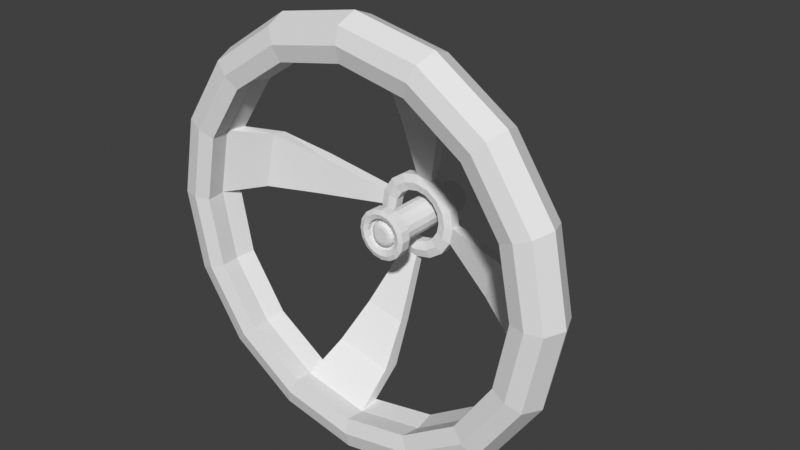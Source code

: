 # Source: Valve.blend  (saved by Blender 5.0.118; exported with 4.5.12 LTS)
import bpy
from mathutils import Matrix  # noqa: F401  (used for matrix-valued properties, if any)

bpy.ops.wm.read_factory_settings(use_empty=True)
scene = bpy.context.scene
scene.name = 'Scene'

# ---- collections
col_collection = bpy.data.collections.new('Collection'); scene.collection.children.link(col_collection)

# ---- world
world_world = bpy.data.worlds.new('World'); scene.world = world_world
world_world.use_nodes = True; world_world.node_tree.nodes.clear()
_N = world_world.node_tree.nodes; _L = world_world.node_tree.links
n0 = _N.new('ShaderNodeOutputWorld'); n0.name = 'World Output'; n0.location = (300, 300)
n1 = _N.new('ShaderNodeBackground'); n1.name = 'Background'; n1.location = (10, 300)
n1.inputs[0].default_value = (0.05088, 0.05088, 0.05088, 1.0)
_L.new(n1.outputs[0], n0.inputs[0])
n0.is_active_output = True
world_world.color = (0.05088, 0.05088, 0.05088)
world_world.sun_shadow_jitter_overblur = 0.0

# ---- meshes
me_circle = bpy.data.meshes.new('Circle')
me_circle.from_pydata([(2.384e-06, 1.0, 0.09255), (-0.3827, 0.9239, 0.09255), (-0.7071, 0.7071, 0.09255), (-0.9239, 0.3827, 0.09255), (-1.0, 0.0, 0.09255), (-0.9239, -0.3827, 0.09255), (-0.7071, -0.7071, 0.09255), (-0.3827, -0.9239, 0.09255), (2.384e-06, -1.0, 0.09255), (0.3827, -0.9239, 0.09255), (0.7071, -0.7071, 0.09255), (0.9239, -0.3827, 0.09255), (1.0, 0.0, 0.09255), (0.9239, 0.3827, 0.09255), (0.7071, 0.7071, 0.09255), (0.3827, 0.9239, 0.09255), (-0.3237, 0.7815, 0.09255), (2.384e-06, 0.8459, 0.09255), (-0.5981, 0.5981, 0.09255), (-0.7815, 0.3237, 0.09255), (-0.8459, 0.0, 0.09255), (-0.7815, -0.3237, 0.09255), (-0.5981, -0.5981, 0.09255), (-0.3237, -0.7815, 0.09255), (2.384e-06, -0.8459, 0.09255), (0.3237, -0.7815, 0.09255), (0.5981, -0.5981, 0.09255), (0.7815, -0.3237, 0.09255), (0.8459, 0.0, 0.09255), (0.7815, 0.3237, 0.09255), (0.5981, 0.5981, 0.09255), (0.3237, 0.7815, 0.09255), (-0.3237, 0.7815, 0.2873), (2.384e-06, 0.8459, 0.2873), (-0.5981, 0.5981, 0.2873), (-0.7815, 0.3237, 0.2873), (-0.8459, 0.0, 0.2873), (-0.7815, -0.3237, 0.2873), (-0.5981, -0.5981, 0.2873), (-0.3237, -0.7815, 0.2873), (2.384e-06, -0.8459, 0.2873), (0.3237, -0.7815, 0.2873), (0.5981, -0.5981, 0.2873), (0.7815, -0.3237, 0.2873), (0.8459, 0.0, 0.2873), (0.7815, 0.3237, 0.2873), (0.5981, 0.5981, 0.2873), (0.3237, 0.7815, 0.2873), (-0.3827, 0.9239, 0.2873), (2.384e-06, 1.0, 0.2873), (-0.7071, 0.7071, 0.2873), (-0.9239, 0.3827, 0.2873), (-1.0, 0.0, 0.2873), (-0.9239, -0.3827, 0.2873), (-0.7071, -0.7071, 0.2873), (-0.3827, -0.9239, 0.2873), (2.384e-06, -1.0, 0.2873), (0.3827, -0.9239, 0.2873), (0.7071, -0.7071, 0.2873), (0.9239, -0.3827, 0.2873), (1.0, 0.0, 0.2873), (0.9239, 0.3827, 0.2873), (0.7071, 0.7071, 0.2873), (0.3827, 0.9239, 0.2873), (0.3976, 0.9599, 0.1899), (0.7347, 0.7347, 0.1899), (-0.7347, 0.7347, 0.1899), (-0.3976, 0.9599, 0.1899), (2.384e-06, 1.039, 0.1899), (-0.9599, 0.3976, 0.1899), (-1.039, 0.0, 0.1899), (-0.9599, -0.3976, 0.1899), (-0.7347, -0.7347, 0.1899), (-0.3976, -0.9599, 0.1899), (2.384e-06, -1.039, 0.1899), (0.3976, -0.9599, 0.1899), (0.7347, -0.7347, 0.1899), (0.9599, -0.3976, 0.1899), (1.039, 0.0, 0.1899), (0.9599, 0.3976, 0.1899), (-0.3532, 0.8527, 0.3055), (2.384e-06, 0.9229, 0.3055), (-0.6526, 0.6526, 0.3055), (-0.8527, 0.3532, 0.3055), (-0.9229, 0.0, 0.3055), (-0.8527, -0.3532, 0.3055), (-0.6526, -0.6526, 0.3055), (-0.3532, -0.8527, 0.3055), (2.384e-06, -0.9229, 0.3055), (0.3532, -0.8527, 0.3055), (0.6526, -0.6526, 0.3055), (0.8527, -0.3532, 0.3055), (0.9229, 0.0, 0.3055), (0.8527, 0.3532, 0.3055), (0.6526, 0.6526, 0.3055), (0.3532, 0.8527, 0.3055), (-0.3532, 0.8527, 0.07433), (2.384e-06, 0.9229, 0.07433), (-0.6526, 0.6526, 0.07433), (-0.8527, 0.3532, 0.07433), (-0.9229, 0.0, 0.07433), (-0.8527, -0.3532, 0.07433), (-0.6526, -0.6526, 0.07433), (-0.3532, -0.8527, 0.07433), (2.384e-06, -0.9229, 0.07433), (0.3532, -0.8527, 0.07433), (0.6526, -0.6526, 0.07433), (0.8527, -0.3532, 0.07433), (0.9229, 0.0, 0.07433), (0.8527, 0.3532, 0.07433), (0.6526, 0.6526, 0.07433), (0.3532, 0.8527, 0.07433), (-0.07842, 0.1893, -0.2478), (1.907e-06, 0.2049, -0.2478), (-0.1449, 0.1449, -0.2478), (-0.1893, 0.07842, -0.2478), (-0.2049, 0.0, -0.2478), (-0.1893, -0.07842, -0.2478), (-0.1449, -0.1449, -0.2478), (-0.07842, -0.1893, -0.2478), (1.907e-06, -0.2049, -0.2478), (0.07843, -0.1893, -0.2478), (0.1449, -0.1449, -0.2478), (0.1893, -0.07842, -0.2478), (0.2049, 0.0, -0.2478), (0.1893, 0.07842, -0.2478), (0.1449, 0.1449, -0.2478), (0.07843, 0.1893, -0.2478), (-0.07842, 0.1893, -0.2006), (1.907e-06, 0.2049, -0.2006), (-0.1449, 0.1449, -0.2006), (-0.1893, 0.07842, -0.2006), (-0.2049, 0.0, -0.2006), (-0.1893, -0.07842, -0.2006), (-0.1449, -0.1449, -0.2006), (-0.07842, -0.1893, -0.2006), (1.907e-06, -0.2049, -0.2006), (0.07843, -0.1893, -0.2006), (0.1449, -0.1449, -0.2006), (0.1893, -0.07842, -0.2006), (0.2049, 0.0, -0.2006), (0.1893, 0.07842, -0.2006), (0.1449, 0.1449, -0.2006), (0.07843, 0.1893, -0.2006), (-0.04782, 0.1155, -0.2478), (1.907e-06, 0.125, -0.2478), (-0.08837, 0.08837, -0.2478), (-0.1155, 0.04783, -0.2478), (-0.125, 0.0, -0.2478), (-0.1155, -0.04783, -0.2478), (-0.08837, -0.08837, -0.2478), (-0.04782, -0.1155, -0.2478), (1.907e-06, -0.125, -0.2478), (0.04783, -0.1155, -0.2478), (0.08837, -0.08837, -0.2478), (0.1155, -0.04783, -0.2478), (0.125, 0.0, -0.2478), (0.1155, 0.04783, -0.2478), (0.08837, 0.08837, -0.2478), (0.04783, 0.1155, -0.2478), (-0.04782, 0.1155, -0.2006), (1.907e-06, 0.125, -0.2006), (-0.08837, 0.08837, -0.2006), (-0.1155, 0.04783, -0.2006), (-0.125, 0.0, -0.2006), (-0.1155, -0.04783, -0.2006), (-0.08837, -0.08837, -0.2006), (-0.04782, -0.1155, -0.2006), (1.907e-06, -0.125, -0.2006), (0.04783, -0.1155, -0.2006), (0.08837, -0.08837, -0.2006), (0.1155, -0.04783, -0.2006), (0.125, 0.0, -0.2006), (0.1155, 0.04783, -0.2006), (0.08837, 0.08837, -0.2006), (0.04783, 0.1155, -0.2006), (0.1524, 0.06312, -0.189), (0.165, 0.0, -0.189), (0.1166, 0.1166, -0.189), (-0.06312, 0.1524, -0.189), (1.907e-06, 0.165, -0.189), (0.06313, 0.1524, -0.189), (-0.1166, 0.1166, -0.189), (-0.1524, 0.06312, -0.189), (-0.1649, 0.0, -0.189), (-0.1524, -0.06312, -0.189), (-0.1166, -0.1166, -0.189), (-0.06312, -0.1524, -0.189), (1.907e-06, -0.165, -0.189), (0.06313, -0.1524, -0.189), (0.1166, -0.1166, -0.189), (0.1524, -0.06312, -0.189), (-0.06312, 0.1524, -0.2594), (-0.1166, 0.1166, -0.2594), (0.06313, 0.1524, -0.2594), (1.907e-06, 0.165, -0.2594), (-0.1524, 0.06312, -0.2594), (-0.1649, 0.0, -0.2594), (-0.1524, -0.06312, -0.2594), (-0.1166, -0.1166, -0.2594), (-0.06312, -0.1524, -0.2594), (1.907e-06, -0.165, -0.2594), (0.06313, -0.1524, -0.2594), (0.1166, -0.1166, -0.2594), (0.1524, -0.06312, -0.2594), (0.165, 0.0, -0.2594), (0.1524, 0.06312, -0.2594), (0.1166, 0.1166, -0.2594), (-0.7959, 0.3297, 0.1899), (-0.8615, 0.0, 0.1899), (-0.7959, -0.3297, 0.1899), (-0.6091, -0.6091, 0.1899), (-0.3297, -0.7959, 0.1899), (2.384e-06, -0.8615, 0.1899), (0.3297, -0.7959, 0.1899), (0.6092, -0.6091, 0.1899), (0.7959, -0.3297, 0.1899), (0.8615, 0.0, 0.1899), (0.7959, 0.3297, 0.1899), (0.6092, 0.6091, 0.1899), (2.384e-06, 0.8615, 0.1899), (-0.3297, 0.7959, 0.1899), (0.3297, 0.7959, 0.1899), (-0.6091, 0.6091, 0.1899), (0.7284, 1.591e-09, -0.05517), (0.673, -0.2787, -0.05517), (0.7284, 0.0101, 0.0208), (0.673, -0.2686, 0.0208), (2.146e-06, -0.7284, -0.05517), (-0.2787, -0.673, -0.05517), (2.146e-06, -0.7183, 0.0208), (-0.2787, -0.6629, 0.0208), (-0.7284, 1.591e-09, -0.05517), (-0.673, 0.2787, -0.05517), (-0.7284, 0.0101, 0.0208), (-0.673, 0.2889, 0.0208), (2.146e-06, 0.7284, -0.05517), (0.2788, 0.673, -0.05517), (2.146e-06, 0.7385, 0.0208), (0.2788, 0.6831, 0.0208), (2.148e-06, -0.5085, -0.1459), (-0.1946, -0.4698, -0.1459), (2.148e-06, -0.5085, -0.08928), (-0.1946, -0.4698, -0.08928), (0.5085, 7.295e-10, -0.1459), (0.4698, -0.1946, -0.1459), (0.5085, -3.038e-10, -0.08928), (0.4698, -0.1946, -0.08928), (2.148e-06, 0.5085, -0.1459), (0.1946, 0.4698, -0.1459), (2.148e-06, 0.5085, -0.08928), (0.1946, 0.4698, -0.08928), (-0.5085, 7.295e-10, -0.1459), (-0.4698, 0.1946, -0.1459), (-0.5085, -3.038e-10, -0.08928), (-0.4698, 0.1946, -0.08928)], [], [(96, 1, 0, 97), (98, 2, 1, 96), (99, 3, 2, 98), (100, 4, 3, 99), (101, 5, 4, 100), (102, 6, 5, 101), (103, 7, 6, 102), (104, 8, 7, 103), (105, 9, 8, 104), (106, 10, 9, 105), (107, 11, 10, 106), (108, 12, 11, 107), (109, 13, 12, 108), (110, 14, 13, 109), (111, 15, 14, 110), (97, 0, 15, 111), (80, 81, 49, 48), (82, 80, 48, 50), (83, 82, 50, 51), (84, 83, 51, 52), (85, 84, 52, 53), (86, 85, 53, 54), (87, 86, 54, 55), (88, 87, 55, 56), (89, 88, 56, 57), (90, 89, 57, 58), (91, 90, 58, 59), (92, 91, 59, 60), (93, 92, 60, 61), (94, 93, 61, 62), (95, 94, 62, 63), (81, 95, 63, 49), (209, 208, 35, 36), (65, 64, 63, 62), (67, 66, 50, 48), (210, 209, 36, 37), (64, 68, 49, 63), (66, 69, 51, 50), (211, 210, 37, 38), (69, 70, 52, 51), (212, 211, 38, 39), (70, 71, 53, 52), (213, 212, 39, 40), (71, 72, 54, 53), (214, 213, 40, 41), (72, 73, 55, 54), (215, 214, 41, 42), (73, 74, 56, 55), (216, 215, 42, 43), (74, 75, 57, 56), (217, 216, 43, 44), (75, 76, 58, 57), (218, 217, 44, 45), (76, 77, 59, 58), (219, 218, 45, 46), (221, 220, 33, 32), (77, 78, 60, 59), (222, 219, 46, 47), (223, 221, 32, 34), (78, 79, 61, 60), (220, 222, 47, 33), (208, 223, 34, 35), (79, 65, 62, 61), (68, 67, 48, 49), (0, 1, 67, 68), (13, 14, 65, 79), (12, 13, 79, 78), (11, 12, 78, 77), (10, 11, 77, 76), (9, 10, 76, 75), (8, 9, 75, 74), (7, 8, 74, 73), (6, 7, 73, 72), (5, 6, 72, 71), (4, 5, 71, 70), (3, 4, 70, 69), (2, 3, 69, 66), (15, 0, 68, 64), (1, 2, 66, 67), (14, 15, 64, 65), (33, 47, 95, 81), (47, 46, 94, 95), (46, 45, 93, 94), (45, 44, 92, 93), (44, 43, 91, 92), (43, 42, 90, 91), (42, 41, 89, 90), (41, 40, 88, 89), (40, 39, 87, 88), (39, 38, 86, 87), (38, 37, 85, 86), (37, 36, 84, 85), (36, 35, 83, 84), (35, 34, 82, 83), (34, 32, 80, 82), (32, 33, 81, 80), (17, 97, 111, 31), (31, 111, 110, 30), (30, 110, 109, 29), (29, 109, 108, 28), (28, 108, 107, 27), (27, 107, 106, 26), (26, 106, 105, 25), (25, 105, 104, 24), (24, 104, 103, 23), (23, 103, 102, 22), (22, 102, 101, 21), (21, 101, 100, 20), (20, 100, 99, 19), (19, 99, 98, 18), (18, 98, 96, 16), (16, 96, 97, 17), (116, 132, 131, 115), (117, 133, 132, 116), (118, 134, 133, 117), (119, 135, 134, 118), (120, 136, 135, 119), (121, 137, 136, 120), (122, 138, 137, 121), (123, 139, 138, 122), (124, 140, 139, 123), (125, 141, 140, 124), (126, 142, 141, 125), (112, 128, 129, 113), (127, 143, 142, 126), (114, 130, 128, 112), (113, 129, 143, 127), (115, 131, 130, 114), (148, 147, 163, 164), (149, 148, 164, 165), (150, 149, 165, 166), (151, 150, 166, 167), (152, 151, 167, 168), (153, 152, 168, 169), (154, 153, 169, 170), (155, 154, 170, 171), (156, 155, 171, 172), (157, 156, 172, 173), (158, 157, 173, 174), (144, 145, 161, 160), (159, 158, 174, 175), (146, 144, 160, 162), (145, 159, 175, 161), (147, 146, 162, 163), (193, 192, 144, 146), (177, 176, 173, 172), (195, 194, 159, 145), (196, 193, 146, 147), (176, 178, 174, 173), (180, 179, 160, 161), (197, 196, 147, 148), (178, 181, 175, 174), (179, 182, 162, 160), (198, 197, 148, 149), (181, 180, 161, 175), (182, 183, 163, 162), (199, 198, 149, 150), (183, 184, 164, 163), (200, 199, 150, 151), (184, 185, 165, 164), (201, 200, 151, 152), (185, 186, 166, 165), (202, 201, 152, 153), (186, 187, 167, 166), (203, 202, 153, 154), (187, 188, 168, 167), (204, 203, 154, 155), (188, 189, 169, 168), (205, 204, 155, 156), (189, 190, 170, 169), (206, 205, 156, 157), (190, 191, 171, 170), (207, 206, 157, 158), (192, 195, 145, 144), (191, 177, 172, 171), (194, 207, 158, 159), (139, 140, 177, 191), (138, 139, 191, 190), (137, 138, 190, 189), (136, 137, 189, 188), (135, 136, 188, 187), (134, 135, 187, 186), (133, 134, 186, 185), (132, 133, 185, 184), (131, 132, 184, 183), (130, 131, 183, 182), (143, 129, 180, 181), (128, 130, 182, 179), (142, 143, 181, 178), (129, 128, 179, 180), (141, 142, 178, 176), (140, 141, 176, 177), (127, 126, 207, 194), (112, 113, 195, 192), (126, 125, 206, 207), (125, 124, 205, 206), (124, 123, 204, 205), (123, 122, 203, 204), (122, 121, 202, 203), (121, 120, 201, 202), (120, 119, 200, 201), (119, 118, 199, 200), (118, 117, 198, 199), (117, 116, 197, 198), (116, 115, 196, 197), (115, 114, 193, 196), (113, 127, 194, 195), (114, 112, 192, 193), (248, 249, 127, 113), (19, 18, 223, 208), (17, 31, 222, 220), (18, 16, 221, 223), (31, 30, 219, 222), (16, 17, 220, 221), (30, 29, 218, 219), (29, 28, 217, 218), (28, 27, 216, 217), (27, 26, 215, 216), (26, 25, 214, 215), (25, 24, 213, 214), (24, 23, 212, 213), (23, 22, 211, 212), (22, 21, 210, 211), (21, 20, 209, 210), (20, 19, 208, 209), (250, 129, 143, 251), (248, 113, 129, 250), (239, 237, 31, 222), (241, 119, 120, 240), (243, 242, 136, 135), (230, 213, 24, 228), (231, 229, 23, 212), (245, 123, 124, 244), (247, 246, 140, 139), (253, 115, 116, 252), (255, 254, 132, 131), (253, 255, 131, 115), (234, 209, 20, 232), (226, 217, 28, 224), (227, 225, 27, 216), (247, 245, 225, 227), (246, 226, 224, 244), (216, 217, 226, 227), (27, 225, 224, 28), (243, 241, 229, 231), (242, 230, 228, 240), (212, 213, 230, 231), (23, 229, 228, 24), (254, 234, 232, 252), (19, 208, 235, 233), (208, 209, 234, 235), (19, 233, 232, 20), (251, 249, 237, 239), (17, 236, 238, 220), (220, 238, 239, 222), (17, 31, 237, 236), (136, 242, 240, 120), (135, 119, 241, 243), (231, 230, 242, 243), (229, 241, 240, 228), (140, 246, 244, 124), (139, 123, 245, 247), (227, 226, 246, 247), (225, 245, 244, 224), (143, 127, 249, 251), (236, 248, 250, 238), (238, 250, 251, 239), (236, 237, 249, 248), (132, 254, 252, 116), (233, 235, 255, 253), (235, 234, 254, 255), (233, 253, 252, 232)])
_uv = me_circle.uv_layers.new(name='UVMap')
_uv.uv.foreach_set('vector', [0.0, 0.0, 0.0, 0.0, 0.0, 0.0, 0.0, 0.0, 0.0, 0.0, 0.0, 0.0, 0.0, 0.0, 0.0, 0.0, 0.0, 0.0, 0.0, 0.0, 0.0, 0.0, 0.0, 0.0, 0.0, 0.0, 0.0, 0.0, 0.0, 0.0, 0.0, 0.0, 0.0, 0.0, 0.0, 0.0, 0.0, 0.0, 0.0, 0.0, 0.0, 0.0, 0.0, 0.0, 0.0, 0.0, 0.0, 0.0, 0.0, 0.0, 0.0, 0.0, 0.0, 0.0, 0.0, 0.0, 0.0, 0.0, 0.0, 0.0, 0.0, 0.0, 0.0, 0.0, 0.0, 0.0, 0.0, 0.0, 0.0, 0.0, 0.0, 0.0, 0.0, 0.0, 0.0, 0.0, 0.0, 0.0, 0.0, 0.0, 0.0, 0.0, 0.0, 0.0, 0.0, 0.0, 0.0, 0.0, 0.0, 0.0, 0.0, 0.0, 0.0, 0.0, 0.0, 0.0, 0.0, 0.0, 0.0, 0.0, 0.0, 0.0, 0.0, 0.0, 0.0, 0.0, 0.0, 0.0, 0.0, 0.0, 0.0, 0.0, 0.0, 0.0, 0.0, 0.0, 0.0, 0.0, 0.0, 0.0, 0.0, 0.0, 0.0, 0.0, 0.0, 0.0, 0.0, 0.0, 0.0, 0.0, 0.0, 0.0, 0.0, 0.0, 0.0, 0.0, 0.0, 0.0, 0.0, 0.0, 0.0, 0.0, 0.0, 0.0, 0.0, 0.0, 0.0, 0.0, 0.0, 0.0, 0.0, 0.0, 0.0, 0.0, 0.0, 0.0, 0.0, 0.0, 0.0, 0.0, 0.0, 0.0, 0.0, 0.0, 0.0, 0.0, 0.0, 0.0, 0.0, 0.0, 0.0, 0.0, 0.0, 0.0, 0.0, 0.0, 0.0, 0.0, 0.0, 0.0, 0.0, 0.0, 0.0, 0.0, 0.0, 0.0, 0.0, 0.0, 0.0, 0.0, 0.0, 0.0, 0.0, 0.0, 0.0, 0.0, 0.0, 0.0, 0.0, 0.0, 0.0, 0.0, 0.0, 0.0, 0.0, 0.0, 0.0, 0.0, 0.0, 0.0, 0.0, 0.0, 0.0, 0.0, 0.0, 0.0, 0.0, 0.0, 0.0, 0.0, 0.0, 0.0, 0.0, 0.0, 0.0, 0.0, 0.0, 0.0, 0.0, 0.0, 0.0, 0.0, 0.0, 0.0, 0.0, 0.0, 0.0, 0.0, 0.0, 0.0, 0.0, 0.0, 0.0, 0.0, 0.0, 0.0, 0.0, 0.0, 0.0, 0.0, 0.0, 0.0, 0.0, 0.0, 0.0, 0.0, 0.0, 0.0, 0.0, 0.0, 0.0, 0.0, 0.0, 0.0, 0.0, 0.0, 0.0, 0.0, 0.0, 0.0, 0.0, 0.0, 0.0, 0.0, 0.0, 0.0, 0.0, 0.0, 0.0, 0.0, 0.0, 0.0, 0.0, 0.0, 0.0, 0.0, 0.0, 0.0, 0.0, 0.0, 0.0, 0.0, 0.0, 0.0, 0.0, 0.0, 0.0, 0.0, 0.0, 0.0, 0.0, 0.0, 0.0, 0.0, 0.0, 0.0, 0.0, 0.0, 0.0, 0.0, 0.0, 0.0, 0.0, 0.0, 0.0, 0.0, 0.0, 0.0, 0.0, 0.0, 0.0, 0.0, 0.0, 0.0, 0.0, 0.0, 0.0, 0.0, 0.0, 0.0, 0.0, 0.0, 0.0, 0.0, 0.0, 0.0, 0.0, 0.0, 0.0, 0.0, 0.0, 0.0, 0.0, 0.0, 0.0, 0.0, 0.0, 0.0, 0.0, 0.0, 0.0, 0.0, 0.0, 0.0, 0.0, 0.0, 0.0, 0.0, 0.0, 0.0, 0.0, 0.0, 0.0, 0.0, 0.0, 0.0, 0.0, 0.0, 0.0, 0.0, 0.0, 0.0, 0.0, 0.0, 0.0, 0.0, 0.0, 0.0, 0.0, 0.0, 0.0, 0.0, 0.0, 0.0, 0.0, 0.0, 0.0, 0.0, 0.0, 0.0, 0.0, 0.0, 0.0, 0.0, 0.0, 0.0, 0.0, 0.0, 0.0, 0.0, 0.0, 0.0, 0.0, 0.0, 0.0, 0.0, 0.0, 0.0, 0.0, 0.0, 0.0, 0.0, 0.0, 0.0, 0.0, 0.0, 0.0, 0.0, 0.0, 0.0, 0.0, 0.0, 0.0, 0.0, 0.0, 0.0, 0.0, 0.0, 0.0, 0.0, 0.0, 0.0, 0.0, 0.0, 0.0, 0.0, 0.0, 0.0, 0.0, 0.0, 0.0, 0.0, 0.0, 0.0, 0.0, 0.0, 0.0, 0.0, 0.0, 0.0, 0.0, 0.0, 0.0, 0.0, 0.0, 0.0, 0.0, 0.0, 0.0, 0.0, 0.0, 0.0, 0.0, 0.0, 0.0, 0.0, 0.0, 0.0, 0.0, 0.0, 0.0, 0.0, 0.0, 0.0, 0.0, 0.0, 0.0, 0.0, 0.0, 0.0, 0.0, 0.0, 0.0, 0.0, 0.0, 0.0, 0.0, 0.0, 0.0, 0.0, 0.0, 0.0, 0.0, 0.0, 0.0, 0.0, 0.0, 0.0, 0.0, 0.0, 0.0, 0.0, 0.0, 0.0, 0.0, 0.0, 0.0, 0.0, 0.0, 0.0, 0.0, 0.0, 0.0, 0.0, 0.0, 0.0, 0.0, 0.0, 0.0, 0.0, 0.0, 0.0, 0.0, 0.0, 0.0, 0.0, 0.0, 0.0, 0.0, 0.0, 0.0, 0.0, 0.0, 0.0, 0.0, 0.0, 0.0, 0.0, 0.0, 0.0, 0.0, 0.0, 0.0, 0.0, 0.0, 0.0, 0.0, 0.0, 0.0, 0.0, 0.0, 0.0, 0.0, 0.0, 0.0, 0.0, 0.0, 0.0, 0.0, 0.0, 0.0, 0.0, 0.0, 0.0, 0.0, 0.0, 0.0, 0.0, 0.0, 0.0, 0.0, 0.0, 0.0, 0.0, 0.0, 0.0, 0.0, 0.0, 0.0, 0.0, 0.0, 0.0, 0.0, 0.0, 0.0, 0.0, 0.0, 0.0, 0.0, 0.0, 0.0, 0.0, 0.0, 0.0, 0.0, 0.0, 0.0, 0.0, 0.0, 0.0, 0.0, 0.0, 0.0, 0.0, 0.0, 0.0, 0.0, 0.0, 0.0, 0.0, 0.0, 0.0, 0.0, 0.0, 0.0, 0.0, 0.0, 0.0, 0.0, 0.0, 0.0, 0.0, 0.0, 0.0, 0.0, 0.0, 0.0, 0.0, 0.0, 0.0, 0.0, 0.0, 0.0, 0.0, 0.0, 0.0, 0.0, 0.0, 0.0, 0.0, 0.0, 0.0, 0.0, 0.0, 0.0, 0.0, 0.0, 0.0, 0.0, 0.0, 0.0, 0.0, 0.0, 0.0, 0.0, 0.0, 0.0, 0.0, 0.0, 0.0, 0.0, 0.0, 0.0, 0.0, 0.0, 0.0, 0.0, 0.0, 0.0, 0.0, 0.0, 0.0, 0.0, 0.0, 0.0, 0.0, 0.0, 0.0, 0.0, 0.0, 0.0, 0.0, 0.0, 0.0, 0.0, 0.0, 0.0, 0.0, 0.0, 0.0, 0.0, 0.0, 0.0, 0.0, 0.0, 0.0, 0.0, 0.0, 0.0, 0.0, 0.0, 0.0, 0.0, 0.0, 0.0, 0.0, 0.0, 0.0, 0.0, 0.0, 0.0, 0.0, 0.0, 0.0, 0.0, 0.0, 0.0, 0.0, 0.0, 0.0, 0.0, 0.0, 0.0, 0.0, 0.0, 0.0, 0.0, 0.0, 0.0, 0.0, 0.0, 0.0, 0.0, 0.0, 0.0, 0.0, 0.0, 0.0, 0.0, 0.0, 0.0, 0.0, 0.0, 0.0, 0.0, 0.0, 0.0, 0.0, 0.0, 0.0, 0.0, 0.0, 0.0, 0.0, 0.0, 0.0, 0.0, 0.0, 0.0, 0.0, 0.0, 0.0, 0.0, 0.0, 0.0, 0.0, 0.0, 0.0, 0.0, 0.0, 0.0, 0.0, 0.0, 0.0, 0.0, 0.0, 0.0, 0.0, 0.0, 0.0, 0.0, 0.0, 0.0, 0.0, 0.0, 0.0, 0.0, 0.0, 0.0, 0.0, 0.0, 0.0, 0.0, 0.0, 0.0, 0.0, 0.0, 0.0, 0.0, 0.0, 0.0, 0.0, 0.0, 0.0, 0.0, 0.0, 0.0, 0.0, 0.0, 0.0, 0.0, 0.0, 0.0, 0.0, 0.0, 0.0, 0.0, 0.0, 0.0, 0.0, 0.0, 0.0, 0.0, 0.0, 0.0, 0.0, 0.0, 0.0, 0.0, 0.0, 0.0, 0.0, 0.0, 0.0, 0.0, 0.0, 0.0, 0.0, 0.0, 0.0, 0.0, 0.0, 0.0, 0.0, 0.0, 0.0, 0.0, 0.0, 0.0, 0.0, 0.0, 0.0, 0.0, 0.0, 0.0, 0.0, 0.0, 0.0, 0.0, 0.0, 0.0, 0.0, 0.0, 0.0, 0.0, 0.0, 0.0, 0.0, 0.0, 0.0, 0.0, 0.0, 0.0, 0.0, 0.0, 0.0, 0.0, 0.0, 0.0, 0.0, 0.0, 0.0, 0.0, 0.0, 0.0, 0.0, 0.0, 0.0, 0.0, 0.0, 0.0, 0.0, 0.0, 0.0, 0.0, 0.0, 0.0, 0.0, 0.0, 0.0, 0.0, 0.0, 0.0, 0.0, 0.0, 0.0, 0.0, 0.0, 0.0, 0.0, 0.0, 0.0, 0.0, 0.0, 0.0, 0.0, 0.0, 0.0, 0.0, 0.0, 0.0, 0.0, 0.0, 0.0, 0.0, 0.0, 0.0, 0.0, 0.0, 0.0, 0.0, 0.0, 0.0, 0.0, 0.0, 0.0, 0.0, 0.0, 0.0, 0.0, 0.0, 0.0, 0.0, 0.0, 0.0, 0.0, 0.0, 0.0, 0.0, 0.0, 0.0, 0.0, 0.0, 0.0, 0.0, 0.0, 0.0, 0.0, 0.0, 0.0, 0.0, 0.0, 0.0, 0.0, 0.0, 0.0, 0.0, 0.0, 0.0, 0.0, 0.0, 0.0, 0.0, 0.0, 0.0, 0.0, 0.0, 0.0, 0.0, 0.0, 0.0, 0.0, 0.0, 0.0, 0.0, 0.0, 0.0, 0.0, 0.0, 0.0, 0.0, 0.0, 0.0, 0.0, 0.0, 0.0, 0.0, 0.0, 0.0, 0.0, 0.0, 0.0, 0.0, 0.0, 0.0, 0.0, 0.0, 0.0, 0.0, 0.0, 0.0, 0.0, 0.0, 0.0, 0.0, 0.0, 0.0, 0.0, 0.0, 0.0, 0.0, 0.0, 0.0, 0.0, 0.0, 0.0, 0.0, 0.0, 0.0, 0.0, 0.0, 0.0, 0.0, 0.0, 0.0, 0.0, 0.0, 0.0, 0.0, 0.0, 0.0, 0.0, 0.0, 0.0, 0.0, 0.0, 0.0, 0.0, 0.0, 0.0, 0.0, 0.0, 0.0, 0.0, 0.0, 0.0, 0.0, 0.0, 0.0, 0.0, 0.0, 0.0, 0.0, 0.0, 0.0, 0.0, 0.0, 0.0, 0.0, 0.0, 0.0, 0.0, 0.0, 0.0, 0.0, 0.0, 0.0, 0.0, 0.0, 0.0, 0.0, 0.0, 0.0, 0.0, 0.0, 0.0, 0.0, 0.0, 0.0, 0.0, 0.0, 0.0, 0.0, 0.0, 0.0, 0.0, 0.0, 0.0, 0.0, 0.0, 0.0, 0.0, 0.0, 0.0, 0.0, 0.0, 0.0, 0.0, 0.0, 0.0, 0.0, 0.0, 0.0, 0.0, 0.0, 0.0, 0.0, 0.0, 0.0, 0.0, 0.0, 0.0, 0.0, 0.0, 0.0, 0.0, 0.0, 0.0, 0.0, 0.0, 0.0, 0.0, 0.0, 0.0, 0.0, 0.0, 0.0, 0.0, 0.0, 0.0, 0.0, 0.0, 0.0, 0.0, 0.0, 0.0, 0.0, 0.0, 0.0, 0.0, 0.0, 0.0, 0.0, 0.0, 0.0, 0.0, 0.0, 0.0, 0.0, 0.0, 0.0, 0.0, 0.0, 0.0, 0.0, 0.0, 0.0, 0.0, 0.0, 0.0, 0.0, 0.0, 0.0, 0.0, 0.0, 0.0, 0.0, 0.0, 0.0, 0.0, 0.0, 0.0, 0.0, 0.0, 0.0, 0.0, 0.0, 0.0, 0.0, 0.0, 0.0, 0.0, 0.0, 0.0, 0.0, 0.0, 0.0, 0.0, 0.0, 0.0, 0.0, 0.0, 0.0, 0.0, 0.0, 0.0, 0.0, 0.0, 0.0, 0.0, 0.0, 0.0, 0.0, 0.0, 0.0, 0.0, 0.0, 0.0, 0.0, 0.0, 0.0, 0.0, 0.0, 0.0, 0.0, 0.0, 0.0, 0.0, 0.0, 0.0, 0.0, 0.0, 0.0, 0.0, 0.0, 0.0, 0.0, 0.0, 0.0, 0.0, 0.0, 0.0, 0.0, 0.0, 0.0, 0.0, 0.0, 0.0, 0.0, 0.0, 0.0, 0.0, 0.0, 0.0, 0.0, 0.0, 0.0, 0.0, 0.0, 0.0, 0.0, 0.0, 0.0, 0.0, 0.0, 0.0, 0.0, 0.0, 0.0, 0.0, 0.0, 0.0, 0.0, 0.0, 0.0, 0.0, 0.0, 0.0, 0.0, 0.0, 0.0, 0.0, 0.0, 0.0, 0.0, 0.0, 0.0, 0.0, 0.0, 0.0, 0.0, 0.0, 0.0, 0.0, 0.0, 0.0, 0.0, 0.0, 0.0, 0.0, 0.0, 0.0, 0.0, 0.0, 0.0, 0.0, 0.0, 0.0, 0.0, 0.0, 0.0, 0.0, 0.0, 0.0, 0.0, 0.0, 0.0, 0.0, 0.0, 0.0, 0.0, 0.0, 0.0, 0.0, 0.0, 0.0, 0.0, 0.0, 0.0, 0.0, 0.0, 0.0, 0.0, 0.0, 0.0, 0.0, 0.0, 0.0, 0.0, 0.0, 0.0, 0.0, 0.0, 0.0, 0.0, 0.0, 0.0, 0.0, 0.0, 0.0, 0.0, 0.0, 0.0, 0.0, 0.0, 0.0, 0.0, 0.0, 0.0, 0.0, 0.0, 0.0, 0.0, 0.0, 0.0, 0.0, 0.0, 0.0, 0.0, 0.0, 0.0, 0.0, 0.0, 0.0, 0.0, 0.0, 0.0, 0.0, 0.0, 0.0, 0.0, 0.0, 0.0, 0.0, 0.0, 0.0, 0.0, 0.0, 0.0, 0.0, 0.0, 0.0, 0.0, 0.0, 0.0, 0.0, 0.0, 0.0, 0.0, 0.0, 0.0, 0.0, 0.0, 0.0, 0.0, 0.0, 0.0, 0.0, 0.0, 0.0, 0.0, 0.0, 0.0, 0.0, 0.0, 0.0, 0.0, 0.0, 0.0, 0.0, 0.0, 0.0, 0.0, 0.0, 0.0, 0.0, 0.0, 0.0, 0.0, 0.0, 0.0, 0.0, 0.0, 0.0, 0.0, 0.0, 0.0, 0.0, 0.0, 0.0, 0.0, 0.0, 0.0, 0.0, 0.0, 0.0, 0.0, 0.0, 0.0, 0.0, 0.0, 0.0, 0.0, 0.0, 0.0, 0.0, 0.0, 0.0, 0.0, 0.0, 0.0, 0.0, 0.0, 0.0, 0.0, 0.0, 0.0, 0.0, 0.0, 0.0, 0.0, 0.0, 0.0, 0.0, 0.0, 0.0, 0.0, 0.0, 0.0, 0.0, 0.0, 0.0, 0.0, 0.0, 0.0, 0.0, 0.0, 0.0, 0.0, 0.0, 0.0, 0.0, 0.0, 0.0, 0.0, 0.0, 0.0, 0.0, 0.0, 0.0, 0.0, 0.0, 0.0, 0.0, 0.0, 0.0, 0.0, 0.0, 0.0, 0.0, 0.0, 0.0, 0.0, 0.0, 0.0, 0.0, 0.0, 0.0, 0.0, 0.0, 0.0, 0.0, 0.0, 0.0, 0.0, 0.0, 0.0, 0.0, 0.0, 0.0, 0.0, 0.0, 0.0, 0.0, 0.0, 0.0, 0.0, 0.0, 0.0, 0.0, 0.0, 0.0, 0.0, 0.0, 0.0, 0.0, 0.0, 0.0, 0.0, 0.0, 0.0, 0.0, 0.0, 0.0, 0.0, 0.0, 0.0, 0.0, 0.0, 0.0, 0.0, 0.0, 0.0, 0.0, 0.0, 0.0, 0.0, 0.0, 0.0, 0.0, 0.0, 0.0, 0.0, 0.0, 0.0, 0.0, 0.0, 0.0, 0.0, 0.0, 0.0, 0.0, 0.0, 0.0, 0.0, 0.0, 0.0, 0.0, 0.0, 0.0, 0.0, 0.0, 0.0, 0.0, 0.0, 0.0, 0.0, 0.0, 0.0, 0.0, 0.0, 0.0, 0.0, 0.0, 0.0, 0.0, 0.0, 0.0, 0.0, 0.0, 0.0, 0.0, 0.0, 0.0, 0.0, 0.0, 0.0, 0.0, 0.0, 0.0, 0.0, 0.0, 0.0, 0.0, 0.0, 0.0, 0.0, 0.0, 0.0, 0.0, 0.0, 0.0, 0.0, 0.0, 0.0, 0.0, 0.0, 0.0, 0.0, 0.0, 0.0, 0.0, 0.0, 0.0, 0.0, 0.0, 0.0, 0.0, 0.0, 0.0, 0.0, 0.0, 0.0, 0.0, 0.0, 0.0, 0.0, 0.0, 0.0, 0.0, 0.0, 0.0, 0.0, 0.0, 0.0, 0.0, 0.0, 0.0, 0.0, 0.0, 0.0, 0.0, 0.0, 0.0, 0.0, 0.0, 0.0, 0.0, 0.0, 0.0, 0.0, 0.0, 0.0, 0.0, 0.0, 0.0, 0.0, 0.0, 0.0, 0.0, 0.0, 0.0, 0.0, 0.0, 0.0, 0.0, 0.0, 0.0, 0.0, 0.0, 0.0, 0.0, 0.0, 0.0, 0.0, 0.0, 0.0, 0.0, 0.0, 0.0, 0.0, 0.0, 0.0, 0.0, 0.0, 0.0, 0.0, 0.0, 0.0, 0.0, 0.0, 0.0, 0.0, 0.0, 0.0, 0.0, 0.0, 0.0, 0.0, 0.0, 0.0, 0.0, 0.0, 0.0, 0.0, 0.0, 0.0, 0.0, 0.0, 0.0, 0.0, 0.0, 0.0, 0.0, 0.0, 0.0, 0.0, 0.0, 0.0, 0.0, 0.0, 0.0, 0.0, 0.0, 0.0, 0.0, 0.0, 0.0, 0.0, 0.0, 0.0, 0.0, 0.0, 0.0, 0.0, 0.0, 0.0, 0.0, 0.0, 0.0, 0.0, 0.0, 0.0, 0.0, 0.0, 0.0, 0.0, 0.0, 0.0, 0.0, 0.0, 0.0, 0.0, 0.0, 0.0, 0.0, 0.0, 0.0, 0.0, 0.0, 0.0, 0.0, 0.0, 0.0, 0.0, 0.0, 0.0, 0.0, 0.0, 0.0, 0.0, 0.0, 0.0, 0.0, 0.0, 0.0, 0.0, 0.0, 0.0, 0.0, 0.0, 0.0, 0.0, 0.0, 0.0, 0.0, 0.0, 0.0, 0.0, 0.0, 0.0, 0.0, 0.0, 0.0, 0.0, 0.0, 0.0, 0.0, 0.0, 0.0, 0.0, 0.0, 0.0, 0.0, 0.0, 0.0, 0.0, 0.0, 0.0, 0.0, 0.0, 0.0, 0.0, 0.0, 0.0, 0.0, 0.0, 0.0, 0.0, 0.0, 0.0, 0.0, 0.0, 0.0, 0.0, 0.0, 0.0, 0.0, 0.0, 0.0, 0.0, 0.0, 0.0, 0.0, 0.0, 0.0, 0.0, 0.0, 0.0, 0.0, 0.0, 0.0, 0.0, 0.0, 0.0, 0.0, 0.0, 0.0, 0.0, 0.0, 0.0, 0.0, 0.0, 0.0, 0.0, 0.0, 0.0, 0.0, 0.0, 0.0, 0.0, 0.0, 0.0, 0.0, 0.0, 0.0, 0.0, 0.0, 0.0, 0.0, 0.0, 0.0, 0.0, 0.0, 0.0, 0.0, 0.0, 0.0, 0.0, 0.0, 0.0, 0.0, 0.0, 0.0, 0.0, 0.0, 0.0, 0.0, 0.0, 0.0, 0.0, 0.0, 0.0, 0.0, 0.0, 0.0, 0.0, 0.0, 0.0, 0.0, 0.0, 0.0, 0.0, 0.0, 0.0, 0.0, 0.0, 0.0, 0.0, 0.0, 0.0, 0.0, 0.0, 0.0, 0.0, 0.0, 0.0, 0.0, 0.0, 0.0, 0.0, 0.0, 0.0, 0.0, 0.0, 0.0, 0.0, 0.0, 0.0, 0.0, 0.0, 0.0, 0.0, 0.0, 0.0, 0.0, 0.0, 0.0, 0.0, 0.0, 0.0, 0.0, 0.0, 0.0, 0.0, 0.0, 0.0, 0.0, 0.0, 0.0, 0.0, 0.0, 0.0, 0.0, 0.0, 0.0, 0.0, 0.0, 0.0, 0.0, 0.0, 0.0, 0.0, 0.0, 0.0, 0.0, 0.0, 0.0, 0.0, 0.0, 0.0, 0.0, 0.0, 0.0, 0.0, 0.0, 0.0, 0.0, 0.0, 0.0, 0.0, 0.0, 0.0, 0.0, 0.0, 0.0, 0.0, 0.0, 0.0, 0.0, 0.0, 0.0, 0.0, 0.0, 0.0, 0.0, 0.0, 0.0, 0.0, 0.0, 0.0, 0.0, 0.0, 0.0, 0.0, 0.0, 0.0, 0.0, 0.0, 0.0, 0.0, 0.0, 0.0, 0.0, 0.0, 0.0, 0.0, 0.0, 0.0, 0.0, 0.0, 0.0, 0.0, 0.0, 0.0, 0.0, 0.0, 0.0, 0.0, 0.0, 0.0, 0.0, 0.0, 0.0, 0.0, 0.0, 0.0, 0.0, 0.0, 0.0, 0.0, 0.0, 0.0, 0.0, 0.0, 0.0, 0.0, 0.0, 0.0, 0.0, 0.0, 0.0, 0.0, 0.0, 0.0, 0.0, 0.0, 0.0, 0.0, 0.0, 0.0, 0.0, 0.0, 0.0, 0.0, 0.0, 0.0, 0.0, 0.0, 0.0, 0.0, 0.0, 0.0, 0.0, 0.0, 0.0, 0.0, 0.0, 0.0, 0.0, 0.0, 0.0, 0.0, 0.0, 0.0, 0.0, 0.0, 0.0, 0.0, 0.0, 0.0, 0.0, 0.0, 0.0, 0.0, 0.0, 0.0, 0.0, 0.0, 0.0, 0.0, 0.0, 0.0, 0.0, 0.0, 0.0, 0.0, 0.0, 0.0, 0.0, 0.0, 0.0, 0.0, 0.0, 0.0, 0.0, 0.0, 0.0, 0.0, 0.0, 0.0, 0.0, 0.0, 0.0, 0.0, 0.0, 0.0, 0.0, 0.0, 0.0, 0.0, 0.0, 0.0, 0.0, 0.0, 0.0, 0.0, 0.0, 0.0, 0.0, 0.0, 0.0, 0.0, 0.0, 0.0, 0.0])
me_circle.update()
me_circle_001 = bpy.data.meshes.new('Circle.001')
me_circle_001.from_pydata([(-0.04683, 0.1131, -0.001972), (1.192e-06, 0.1224, -0.001972), (-0.08653, 0.08653, -0.001972), (-0.1131, 0.04683, -0.001972), (-0.1224, -2.384e-06, -0.001972), (-0.1131, -0.04683, -0.001972), (-0.08653, -0.08653, -0.001972), (-0.04683, -0.1131, -0.001972), (1.192e-06, -0.1224, -0.001972), (0.04683, -0.1131, -0.001972), (0.08653, -0.08653, -0.001972), (0.1131, -0.04683, -0.001972), (0.1224, -2.384e-06, -0.001972), (0.1131, 0.04683, -0.001972), (0.08653, 0.08653, -0.001972), (0.04683, 0.1131, -0.001972), (-0.04683, 0.1131, 0.04422), (1.192e-06, 0.1224, 0.04422), (-0.08653, 0.08653, 0.04422), (-0.1131, 0.04683, 0.04422), (-0.1224, -2.384e-06, 0.04422), (-0.1131, -0.04683, 0.04422), (-0.08653, -0.08653, 0.04422), (-0.04683, -0.1131, 0.04422), (1.192e-06, -0.1224, 0.04422), (0.04683, -0.1131, 0.04422), (0.08653, -0.08653, 0.04422), (0.1131, -0.04683, 0.04422), (0.1224, -2.384e-06, 0.04422), (0.1131, 0.04683, 0.04422), (0.08653, 0.08653, 0.04422), (0.04683, 0.1131, 0.04422), (-0.02947, 0.07115, -0.001972), (1.192e-06, 0.07702, -0.001972), (-0.05446, 0.05446, -0.001972), (-0.07115, 0.02947, -0.001972), (-0.07702, -2.384e-06, -0.001972), (-0.07115, -0.02948, -0.001972), (-0.05446, -0.05446, -0.001972), (-0.02947, -0.07116, -0.001972), (1.192e-06, -0.07702, -0.001972), (0.02947, -0.07116, -0.001972), (0.05446, -0.05446, -0.001972), (0.07116, -0.02948, -0.001972), (0.07702, -2.384e-06, -0.001972), (0.07116, 0.02947, -0.001972), (0.05446, 0.05446, -0.001972), (0.02947, 0.07115, -0.001972), (-0.02947, 0.07115, 0.04422), (1.192e-06, 0.07702, 0.04422), (-0.05446, 0.05446, 0.04422), (-0.07115, 0.02947, 0.04422), (-0.07702, -2.384e-06, 0.04422), (-0.07115, -0.02948, 0.04422), (-0.05446, -0.05446, 0.04422), (-0.02947, -0.07116, 0.04422), (1.192e-06, -0.07702, 0.04422), (0.02947, -0.07116, 0.04422), (0.05446, -0.05446, 0.04422), (0.07116, -0.02948, 0.04422), (0.07702, -2.384e-06, 0.04422), (0.07116, 0.02947, 0.04422), (0.05446, 0.05446, 0.04422), (0.02947, 0.07115, 0.04422), (-0.09211, 0.03815, 0.05147), (-0.07049, 0.07049, 0.05147), (-0.09969, -2.384e-06, 0.05147), (-0.09211, -0.03815, 0.05147), (-0.07049, -0.0705, 0.05147), (-0.03815, -0.09211, 0.05147), (1.192e-06, -0.0997, 0.05147), (0.03815, -0.09211, 0.05147), (0.0705, -0.0705, 0.05147), (0.09211, -0.03815, 0.05147), (0.0997, -2.384e-06, 0.05147), (0.09211, 0.03815, 0.05147), (0.0705, 0.07049, 0.05147), (-0.03815, 0.0921, 0.05147), (1.192e-06, 0.09969, 0.05147), (0.03815, 0.0921, 0.05147), (-0.09211, -0.03815, -0.009225), (-0.07049, -0.0705, -0.009225), (-0.03815, -0.09211, -0.009225), (1.192e-06, -0.0997, -0.009225), (0.03815, -0.09211, -0.009225), (0.0705, -0.0705, -0.009225), (0.09211, -0.03815, -0.009225), (0.0997, -2.384e-06, -0.009225), (0.09211, 0.03815, -0.009225), (0.0705, 0.07049, -0.009225), (1.192e-06, 0.09969, -0.009225), (-0.03815, 0.0921, -0.009225), (0.03815, 0.0921, -0.009225), (-0.07049, 0.07049, -0.009225), (-0.09211, 0.03815, -0.009225), (-0.09969, -2.384e-06, -0.009225), (-0.02947, 0.07115, -0.001972), (1.192e-06, 0.07702, -0.001972), (-0.05446, 0.05446, -0.001972), (-0.07115, 0.02947, -0.001972), (-0.07702, -2.384e-06, -0.001972), (-0.07115, -0.02948, -0.001972), (-0.05446, -0.05446, -0.001972), (-0.02947, -0.07116, -0.001972), (1.192e-06, -0.07702, -0.001972), (0.02947, -0.07116, -0.001972), (0.05446, -0.05446, -0.001972), (0.07116, -0.02948, -0.001972), (0.07702, -2.384e-06, -0.001972), (0.07116, 0.02947, -0.001972), (0.05446, 0.05446, -0.001972), (0.02947, 0.07115, -0.001972), (-0.0589, 0.0244, 0.02112), (-0.06376, -2.384e-06, 0.02112), (-0.0589, -0.0244, 0.02112), (-0.04508, -0.04509, 0.02112), (-0.0244, -0.05891, 0.02112), (1.192e-06, -0.06376, 0.02112), (0.0244, -0.05891, 0.02112), (0.04508, -0.04509, 0.02112), (0.05891, -0.0244, 0.02112), (0.06376, -2.384e-06, 0.02112), (0.05891, 0.0244, 0.02112), (0.04508, 0.04508, 0.02112), (1.192e-06, 0.06375, 0.02112), (-0.0244, 0.0589, 0.02112), (0.0244, 0.0589, 0.02112), (-0.04508, 0.04508, 0.02112), (-0.05446, 0.05446, 0.02112), (-0.07115, 0.02947, 0.02112), (0.02947, 0.07115, 0.02112), (1.192e-06, 0.07702, 0.02112), (-0.02947, 0.07115, 0.02112), (0.05446, 0.05446, 0.02112), (0.07116, 0.02947, 0.02112), (0.07702, -2.384e-06, 0.02112), (0.07116, -0.02948, 0.02112), (0.05446, -0.05446, 0.02112), (0.02947, -0.07116, 0.02112), (1.192e-06, -0.07702, 0.02112), (-0.02947, -0.07116, 0.02112), (-0.05446, -0.05446, 0.02112), (-0.07115, -0.02948, 0.02112), (-0.07702, -2.384e-06, 0.02112), (-0.02507, 0.02507, 0.04888), (-0.04508, 0.04508, 0.02112), (-0.03508, 0.03508, 0.04516), (-0.0424, 0.0424, 0.035), (-0.0589, 0.0244, 0.02112), (-0.03276, 0.01357, 0.04888), (-0.0554, 0.02295, 0.035), (-0.04583, 0.01898, 0.04516), (0.01357, 0.03276, 0.04888), (0.0244, 0.0589, 0.02112), (0.01899, 0.04583, 0.04516), (0.02295, 0.0554, 0.035), (1.192e-06, 0.06375, 0.02112), (1.192e-06, 0.03546, 0.04888), (1.192e-06, 0.05996, 0.035), (1.192e-06, 0.04961, 0.04516), (-0.01357, 0.03276, 0.04888), (-0.0244, 0.0589, 0.02112), (-0.01898, 0.04583, 0.04516), (-0.02295, 0.0554, 0.035), (0.02508, 0.02507, 0.04888), (0.04508, 0.04508, 0.02112), (0.03508, 0.03508, 0.04516), (0.0424, 0.0424, 0.035), (0.03276, 0.01357, 0.04888), (0.05891, 0.0244, 0.02112), (0.04583, 0.01898, 0.04516), (0.0554, 0.02295, 0.035), (0.03546, -2.384e-06, 0.04888), (0.06376, -2.384e-06, 0.02112), (0.04961, -2.384e-06, 0.04516), (0.05997, -2.384e-06, 0.035), (0.03276, -0.01357, 0.04888), (0.05891, -0.0244, 0.02112), (0.04583, -0.01899, 0.04516), (0.0554, -0.02295, 0.035), (0.02508, -0.02508, 0.04888), (0.04508, -0.04509, 0.02112), (0.03508, -0.03508, 0.04516), (0.0424, -0.0424, 0.035), (0.01357, -0.03276, 0.04888), (0.0244, -0.05891, 0.02112), (0.01899, -0.04584, 0.04516), (0.02295, -0.0554, 0.035), (1.192e-06, -0.03546, 0.04888), (1.192e-06, -0.06376, 0.02112), (1.192e-06, -0.04961, 0.04516), (1.192e-06, -0.05997, 0.035), (-0.01357, -0.03276, 0.04888), (-0.0244, -0.05891, 0.02112), (-0.01898, -0.04584, 0.04516), (-0.02295, -0.0554, 0.035), (-0.02507, -0.02508, 0.04888), (-0.04508, -0.04509, 0.02112), (-0.03508, -0.03508, 0.04516), (-0.0424, -0.0424, 0.035), (-0.03276, -0.01357, 0.04888), (-0.0589, -0.0244, 0.02112), (-0.04583, -0.01899, 0.04516), (-0.0554, -0.02295, 0.035), (-0.03546, -2.384e-06, 0.04888), (-0.06376, -2.384e-06, 0.02112), (-0.04961, -2.384e-06, 0.04516), (-0.05996, -2.384e-06, 0.035), (-0.02947, 0.07115, -0.4706), (1.192e-06, 0.07702, -0.4706), (-0.05446, 0.05446, -0.4706), (-0.07115, 0.02947, -0.4706), (-0.07702, -2.391e-06, -0.4706), (-0.07115, -0.02948, -0.4706), (-0.05446, -0.05446, -0.4706), (-0.02947, -0.07116, -0.4706), (1.192e-06, -0.07702, -0.4706), (0.02947, -0.07116, -0.4706), (0.05446, -0.05446, -0.4706), (0.07116, -0.02948, -0.4706), (0.07702, -2.391e-06, -0.4706), (0.07116, 0.02947, -0.4706), (0.05446, 0.05446, -0.4706), (0.02947, 0.07115, -0.4706)], [], [(4, 20, 19, 3), (5, 21, 20, 4), (6, 22, 21, 5), (7, 23, 22, 6), (8, 24, 23, 7), (9, 25, 24, 8), (10, 26, 25, 9), (11, 27, 26, 10), (12, 28, 27, 11), (13, 29, 28, 12), (14, 30, 29, 13), (0, 16, 17, 1), (15, 31, 30, 14), (2, 18, 16, 0), (1, 17, 31, 15), (3, 19, 18, 2), (143, 129, 51, 52), (142, 143, 52, 53), (141, 142, 53, 54), (140, 141, 54, 55), (139, 140, 55, 56), (138, 139, 56, 57), (137, 138, 57, 58), (136, 137, 58, 59), (135, 136, 59, 60), (134, 135, 60, 61), (133, 134, 61, 62), (132, 131, 49, 48), (130, 133, 62, 63), (128, 132, 48, 50), (131, 130, 63, 49), (129, 128, 50, 51), (65, 64, 51, 50), (81, 80, 37, 38), (64, 66, 52, 51), (82, 81, 38, 39), (66, 67, 53, 52), (83, 82, 39, 40), (67, 68, 54, 53), (84, 83, 40, 41), (68, 69, 55, 54), (85, 84, 41, 42), (69, 70, 56, 55), (86, 85, 42, 43), (70, 71, 57, 56), (87, 86, 43, 44), (71, 72, 58, 57), (88, 87, 44, 45), (72, 73, 59, 58), (89, 88, 45, 46), (91, 90, 33, 32), (73, 74, 60, 59), (92, 89, 46, 47), (93, 91, 32, 34), (74, 75, 61, 60), (90, 92, 47, 33), (94, 93, 34, 35), (75, 76, 62, 61), (78, 77, 48, 49), (95, 94, 35, 36), (76, 79, 63, 62), (77, 65, 50, 48), (80, 95, 36, 37), (79, 78, 49, 63), (31, 17, 78, 79), (16, 18, 65, 77), (30, 31, 79, 76), (17, 16, 77, 78), (29, 30, 76, 75), (28, 29, 75, 74), (27, 28, 74, 73), (26, 27, 73, 72), (25, 26, 72, 71), (24, 25, 71, 70), (23, 24, 70, 69), (22, 23, 69, 68), (21, 22, 68, 67), (20, 21, 67, 66), (19, 20, 66, 64), (18, 19, 64, 65), (5, 4, 95, 80), (4, 3, 94, 95), (3, 2, 93, 94), (1, 15, 92, 90), (2, 0, 91, 93), (15, 14, 89, 92), (0, 1, 90, 91), (14, 13, 88, 89), (13, 12, 87, 88), (12, 11, 86, 87), (11, 10, 85, 86), (10, 9, 84, 85), (9, 8, 83, 84), (8, 7, 82, 83), (7, 6, 81, 82), (6, 5, 80, 81), (35, 34, 98, 99), (99, 98, 210, 211), (43, 42, 106, 107), (36, 35, 99, 100), (44, 43, 107, 108), (37, 36, 100, 101), (45, 44, 108, 109), (38, 37, 101, 102), (46, 45, 109, 110), (39, 38, 102, 103), (47, 46, 110, 111), (40, 39, 103, 104), (32, 33, 97, 96), (33, 47, 111, 97), (41, 40, 104, 105), (34, 32, 96, 98), (42, 41, 105, 106), (35, 34, 128, 129), (33, 47, 130, 131), (34, 32, 132, 128), (47, 46, 133, 130), (32, 33, 131, 132), (46, 45, 134, 133), (45, 44, 135, 134), (44, 43, 136, 135), (43, 42, 137, 136), (42, 41, 138, 137), (41, 40, 139, 138), (40, 39, 140, 139), (39, 38, 141, 140), (38, 37, 142, 141), (37, 36, 143, 142), (36, 35, 129, 143), (112, 127, 128, 129), (124, 126, 130, 131), (127, 125, 132, 128), (126, 123, 133, 130), (125, 124, 131, 132), (123, 122, 134, 133), (122, 121, 135, 134), (121, 120, 136, 135), (120, 119, 137, 136), (119, 118, 138, 137), (118, 117, 139, 138), (117, 116, 140, 139), (116, 115, 141, 140), (115, 114, 142, 141), (114, 113, 143, 142), (113, 112, 129, 143), (145, 148, 150, 147), (147, 150, 151, 146), (146, 151, 149, 144), (153, 156, 158, 155), (155, 158, 159, 154), (154, 159, 157, 152), (161, 145, 147, 163), (163, 147, 146, 162), (162, 146, 144, 160), (165, 153, 155, 167), (167, 155, 154, 166), (166, 154, 152, 164), (156, 161, 163, 158), (158, 163, 162, 159), (159, 162, 160, 157), (169, 165, 167, 171), (171, 167, 166, 170), (170, 166, 164, 168), (173, 169, 171, 175), (175, 171, 170, 174), (174, 170, 168, 172), (177, 173, 175, 179), (179, 175, 174, 178), (178, 174, 172, 176), (181, 177, 179, 183), (183, 179, 178, 182), (182, 178, 176, 180), (185, 181, 183, 187), (187, 183, 182, 186), (186, 182, 180, 184), (189, 185, 187, 191), (191, 187, 186, 190), (190, 186, 184, 188), (193, 189, 191, 195), (195, 191, 190, 194), (194, 190, 188, 192), (197, 193, 195, 199), (199, 195, 194, 198), (198, 194, 192, 196), (201, 197, 199, 203), (203, 199, 198, 202), (202, 198, 196, 200), (205, 201, 203, 207), (207, 203, 202, 206), (206, 202, 200, 204), (148, 205, 207, 150), (150, 207, 206, 151), (151, 206, 204, 149), (127, 112, 148, 145), (144, 149, 204, 200, 196, 192, 188, 184, 180, 176, 172, 168, 164, 152, 157, 160), (125, 127, 145, 161), (112, 113, 205, 148), (126, 124, 156, 153), (123, 126, 153, 165), (124, 125, 161, 156), (122, 123, 165, 169), (121, 122, 169, 173), (120, 121, 173, 177), (119, 120, 177, 181), (118, 119, 181, 185), (117, 118, 185, 189), (116, 117, 189, 193), (115, 116, 193, 197), (114, 115, 197, 201), (113, 114, 201, 205), (210, 208, 209, 223, 222, 221, 220, 219, 218, 217, 216, 215, 214, 213, 212, 211), (107, 106, 218, 219), (100, 99, 211, 212), (108, 107, 219, 220), (101, 100, 212, 213), (109, 108, 220, 221), (102, 101, 213, 214), (110, 109, 221, 222), (103, 102, 214, 215), (111, 110, 222, 223), (104, 103, 215, 216), (96, 97, 209, 208), (97, 111, 223, 209), (105, 104, 216, 217), (98, 96, 208, 210), (106, 105, 217, 218)])
_uv = me_circle_001.uv_layers.new(name='UVMap')
_uv.uv.foreach_set('vector', [0.0, 0.0, 0.0, 0.0, 0.0, 0.0, 0.0, 0.0, 0.0, 0.0, 0.0, 0.0, 0.0, 0.0, 0.0, 0.0, 0.0, 0.0, 0.0, 0.0, 0.0, 0.0, 0.0, 0.0, 0.0, 0.0, 0.0, 0.0, 0.0, 0.0, 0.0, 0.0, 0.0, 0.0, 0.0, 0.0, 0.0, 0.0, 0.0, 0.0, 0.0, 0.0, 0.0, 0.0, 0.0, 0.0, 0.0, 0.0, 0.0, 0.0, 0.0, 0.0, 0.0, 0.0, 0.0, 0.0, 0.0, 0.0, 0.0, 0.0, 0.0, 0.0, 0.0, 0.0, 0.0, 0.0, 0.0, 0.0, 0.0, 0.0, 0.0, 0.0, 0.0, 0.0, 0.0, 0.0, 0.0, 0.0, 0.0, 0.0, 0.0, 0.0, 0.0, 0.0, 0.0, 0.0, 0.0, 0.0, 0.0, 0.0, 0.0, 0.0, 0.0, 0.0, 0.0, 0.0, 0.0, 0.0, 0.0, 0.0, 0.0, 0.0, 0.0, 0.0, 0.0, 0.0, 0.0, 0.0, 0.0, 0.0, 0.0, 0.0, 0.0, 0.0, 0.0, 0.0, 0.0, 0.0, 0.0, 0.0, 0.0, 0.0, 0.0, 0.0, 0.0, 0.0, 0.0, 0.0, 0.0, 0.0, 0.0, 0.0, 0.0, 0.0, 0.0, 0.0, 0.0, 0.0, 0.0, 0.0, 0.0, 0.0, 0.0, 0.0, 0.0, 0.0, 0.0, 0.0, 0.0, 0.0, 0.0, 0.0, 0.0, 0.0, 0.0, 0.0, 0.0, 0.0, 0.0, 0.0, 0.0, 0.0, 0.0, 0.0, 0.0, 0.0, 0.0, 0.0, 0.0, 0.0, 0.0, 0.0, 0.0, 0.0, 0.0, 0.0, 0.0, 0.0, 0.0, 0.0, 0.0, 0.0, 0.0, 0.0, 0.0, 0.0, 0.0, 0.0, 0.0, 0.0, 0.0, 0.0, 0.0, 0.0, 0.0, 0.0, 0.0, 0.0, 0.0, 0.0, 0.0, 0.0, 0.0, 0.0, 0.0, 0.0, 0.0, 0.0, 0.0, 0.0, 0.0, 0.0, 0.0, 0.0, 0.0, 0.0, 0.0, 0.0, 0.0, 0.0, 0.0, 0.0, 0.0, 0.0, 0.0, 0.0, 0.0, 0.0, 0.0, 0.0, 0.0, 0.0, 0.0, 0.0, 0.0, 0.0, 0.0, 0.0, 0.0, 0.0, 0.0, 0.0, 0.0, 0.0, 0.0, 0.0, 0.0, 0.0, 0.0, 0.0, 0.0, 0.0, 0.0, 0.0, 0.0, 0.0, 0.0, 0.0, 0.0, 0.0, 0.0, 0.0, 0.0, 0.0, 0.0, 0.0, 0.0, 0.0, 0.0, 0.0, 0.0, 0.0, 0.0, 0.0, 0.0, 0.0, 0.0, 0.0, 0.0, 0.0, 0.0, 0.0, 0.0, 0.0, 0.0, 0.0, 0.0, 0.0, 0.0, 0.0, 0.0, 0.0, 0.0, 0.0, 0.0, 0.0, 0.0, 0.0, 0.0, 0.0, 0.0, 0.0, 0.0, 0.0, 0.0, 0.0, 0.0, 0.0, 0.0, 0.0, 0.0, 0.0, 0.0, 0.0, 0.0, 0.0, 0.0, 0.0, 0.0, 0.0, 0.0, 0.0, 0.0, 0.0, 0.0, 0.0, 0.0, 0.0, 0.0, 0.0, 0.0, 0.0, 0.0, 0.0, 0.0, 0.0, 0.0, 0.0, 0.0, 0.0, 0.0, 0.0, 0.0, 0.0, 0.0, 0.0, 0.0, 0.0, 0.0, 0.0, 0.0, 0.0, 0.0, 0.0, 0.0, 0.0, 0.0, 0.0, 0.0, 0.0, 0.0, 0.0, 0.0, 0.0, 0.0, 0.0, 0.0, 0.0, 0.0, 0.0, 0.0, 0.0, 0.0, 0.0, 0.0, 0.0, 0.0, 0.0, 0.0, 0.0, 0.0, 0.0, 0.0, 0.0, 0.0, 0.0, 0.0, 0.0, 0.0, 0.0, 0.0, 0.0, 0.0, 0.0, 0.0, 0.0, 0.0, 0.0, 0.0, 0.0, 0.0, 0.0, 0.0, 0.0, 0.0, 0.0, 0.0, 0.0, 0.0, 0.0, 0.0, 0.0, 0.0, 0.0, 0.0, 0.0, 0.0, 0.0, 0.0, 0.0, 0.0, 0.0, 0.0, 0.0, 0.0, 0.0, 0.0, 0.0, 0.0, 0.0, 0.0, 0.0, 0.0, 0.0, 0.0, 0.0, 0.0, 0.0, 0.0, 0.0, 0.0, 0.0, 0.0, 0.0, 0.0, 0.0, 0.0, 0.0, 0.0, 0.0, 0.0, 0.0, 0.0, 0.0, 0.0, 0.0, 0.0, 0.0, 0.0, 0.0, 0.0, 0.0, 0.0, 0.0, 0.0, 0.0, 0.0, 0.0, 0.0, 0.0, 0.0, 0.0, 0.0, 0.0, 0.0, 0.0, 0.0, 0.0, 0.0, 0.0, 0.0, 0.0, 0.0, 0.0, 0.0, 0.0, 0.0, 0.0, 0.0, 0.0, 0.0, 0.0, 0.0, 0.0, 0.0, 0.0, 0.0, 0.0, 0.0, 0.0, 0.0, 0.0, 0.0, 0.0, 0.0, 0.0, 0.0, 0.0, 0.0, 0.0, 0.0, 0.0, 0.0, 0.0, 0.0, 0.0, 0.0, 0.0, 0.0, 0.0, 0.0, 0.0, 0.0, 0.0, 0.0, 0.0, 0.0, 0.0, 0.0, 0.0, 0.0, 0.0, 0.0, 0.0, 0.0, 0.0, 0.0, 0.0, 0.0, 0.0, 0.0, 0.0, 0.0, 0.0, 0.0, 0.0, 0.0, 0.0, 0.0, 0.0, 0.0, 0.0, 0.0, 0.0, 0.0, 0.0, 0.0, 0.0, 0.0, 0.0, 0.0, 0.0, 0.0, 0.0, 0.0, 0.0, 0.0, 0.0, 0.0, 0.0, 0.0, 0.0, 0.0, 0.0, 0.0, 0.0, 0.0, 0.0, 0.0, 0.0, 0.0, 0.0, 0.0, 0.0, 0.0, 0.0, 0.0, 0.0, 0.0, 0.0, 0.0, 0.0, 0.0, 0.0, 0.0, 0.0, 0.0, 0.0, 0.0, 0.0, 0.0, 0.0, 0.0, 0.0, 0.0, 0.0, 0.0, 0.0, 0.0, 0.0, 0.0, 0.0, 0.0, 0.0, 0.0, 0.0, 0.0, 0.0, 0.0, 0.0, 0.0, 0.0, 0.0, 0.0, 0.0, 0.0, 0.0, 0.0, 0.0, 0.0, 0.0, 0.0, 0.0, 0.0, 0.0, 0.0, 0.0, 0.0, 0.0, 0.0, 0.0, 0.0, 0.0, 0.0, 0.0, 0.0, 0.0, 0.0, 0.0, 0.0, 0.0, 0.0, 0.0, 0.0, 0.0, 0.0, 0.0, 0.0, 0.0, 0.0, 0.0, 0.0, 0.0, 0.0, 0.0, 0.0, 0.0, 0.0, 0.0, 0.0, 0.0, 0.0, 0.0, 0.0, 0.0, 0.0, 0.0, 0.0, 0.0, 0.0, 0.0, 0.0, 0.0, 0.0, 0.0, 0.0, 0.0, 0.0, 0.0, 0.0, 0.0, 0.0, 0.0, 0.0, 0.0, 0.0, 0.0, 0.0, 0.0, 0.0, 0.0, 0.0, 0.0, 0.0, 0.0, 0.0, 0.0, 0.0, 0.0, 0.0, 0.0, 0.0, 0.0, 0.0, 0.0, 0.0, 0.0, 0.0, 0.0, 0.0, 0.0, 0.0, 0.0, 0.0, 0.0, 0.0, 0.0, 0.0, 0.0, 0.0, 0.0, 0.0, 0.0, 0.0, 0.0, 0.0, 0.0, 0.0, 0.0, 0.0, 0.0, 0.0, 0.0, 0.0, 0.0, 0.0, 0.0, 0.0, 0.0, 0.0, 0.0, 0.0, 0.0, 0.0, 0.0, 0.0, 0.0, 0.0, 0.0, 0.0, 0.0, 0.0, 0.0, 0.0, 0.0, 0.0, 0.0, 0.0, 0.0, 0.0, 0.0, 0.0, 0.0, 0.0, 0.0, 0.0, 0.0, 0.0, 0.0, 0.0, 0.0, 0.0, 0.0, 0.0, 0.0, 0.0, 0.0, 0.0, 0.0, 0.0, 0.0, 0.0, 0.0, 0.0, 0.0, 0.0, 0.0, 0.0, 0.0, 0.0, 0.0, 0.0, 0.0, 0.0, 0.0, 0.0, 0.0, 0.0, 0.0, 0.0, 0.0, 0.0, 0.0, 0.0, 0.0, 0.0, 0.0, 0.0, 0.0, 0.0, 0.0, 0.0, 0.0, 0.0, 0.0, 0.0, 0.0, 0.0, 0.0, 0.0, 0.0, 0.0, 0.0, 0.0, 0.0, 0.0, 0.0, 0.0, 0.0, 0.0, 0.0, 0.0, 0.0, 0.0, 0.0, 0.0, 0.0, 0.0, 0.0, 0.0, 0.0, 0.0, 0.0, 0.0, 0.0, 0.0, 0.0, 0.0, 0.0, 0.0, 0.0, 0.0, 0.0, 0.0, 0.0, 0.0, 0.0, 0.0, 0.0, 0.0, 0.0, 0.0, 0.0, 0.0, 0.0, 0.0, 0.0, 0.0, 0.0, 0.0, 0.0, 0.0, 0.0, 0.0, 0.0, 0.0, 0.0, 0.0, 0.0, 0.0, 0.0, 0.0, 0.0, 0.0, 0.0, 0.0, 0.0, 0.0, 0.0, 0.0, 0.0, 0.0, 0.0, 0.0, 0.0, 0.0, 0.0, 0.0, 0.0, 0.0, 0.0, 0.0, 0.0, 0.0, 0.0, 0.0, 0.0, 0.0, 0.0, 0.0, 0.0, 0.0, 0.0, 0.0, 0.0, 0.0, 0.0, 0.0, 0.0, 0.0, 0.0, 0.0, 0.0, 0.0, 0.0, 0.0, 0.0, 0.0, 0.0, 0.0, 0.0, 0.0, 0.0, 0.0, 0.0, 0.0, 0.0, 0.0, 0.0, 0.0, 0.0, 0.0, 0.0, 0.0, 0.0, 0.0, 0.0, 0.0, 0.0, 0.0, 0.0, 0.0, 0.0, 0.0, 0.0, 0.0, 0.0, 0.0, 0.0, 0.0, 0.0, 0.0, 0.0, 0.0, 0.0, 0.0, 0.0, 0.0, 0.0, 0.0, 0.0, 0.0, 0.0, 0.0, 0.0, 0.0, 0.0, 0.0, 0.0, 0.0, 0.0, 0.0, 0.0, 0.0, 0.0, 0.0, 0.0, 0.0, 0.0, 0.0, 0.0, 0.0, 0.0, 0.0, 0.0, 0.0, 0.0, 0.0, 0.0, 0.0, 0.0, 0.0, 0.0, 0.0, 0.0, 0.0, 0.0, 0.0, 0.0, 0.0, 0.0, 0.0, 0.0, 0.0, 0.0, 0.0, 0.0, 0.0, 0.0, 0.0, 0.0, 0.0, 0.0, 0.0, 0.0, 0.0, 0.0, 0.0, 0.0, 0.0, 0.0, 0.0, 0.0, 0.0, 0.0, 0.0, 0.0, 0.0, 0.0, 0.0, 0.0, 0.0, 0.0, 0.0, 0.0, 0.0, 0.0, 0.0, 0.0, 0.0, 0.0, 0.0, 0.0, 0.0, 0.0, 0.0, 0.0, 0.0, 0.0, 0.0, 0.0, 0.0, 0.0, 0.0, 0.0, 0.0, 0.0, 0.0, 0.0, 0.0, 0.0, 0.0, 0.0, 0.0, 0.0, 0.0, 0.0, 0.0, 0.0, 0.0, 0.0, 0.0, 0.0, 0.0, 0.0, 0.0, 0.0, 0.0, 0.0, 0.0, 0.0, 0.0, 0.0, 0.0, 0.0, 0.0, 0.0, 0.0, 0.0, 0.0, 0.0, 0.0, 0.0, 0.0, 0.0, 0.0, 0.0, 0.0, 0.0, 0.0, 0.0, 0.0, 0.0, 0.0, 0.0, 0.0, 0.0, 0.0, 0.0, 0.0, 0.0, 0.0, 0.0, 0.0, 0.0, 0.0, 0.0, 0.0, 0.0, 0.0, 0.0, 0.0, 0.0, 0.0, 0.0, 0.0, 0.0, 0.0, 0.0, 0.0, 0.0, 0.0, 0.0, 0.0, 0.0, 0.0, 0.0, 0.0, 0.0, 0.0, 0.0, 0.0, 0.0, 0.0, 0.0, 0.0, 0.0, 0.0, 0.0, 0.0, 0.0, 0.0, 0.0, 0.0, 0.0, 0.0, 0.0, 0.0, 0.0, 0.0, 0.0, 0.0, 0.0, 0.0, 0.0, 0.0, 0.0, 0.0, 0.0, 0.0, 0.0, 0.0, 0.0, 0.0, 0.0, 0.0, 0.0, 0.0, 0.0, 0.0, 0.0, 0.0, 0.0, 0.0, 0.0, 0.0, 0.0, 0.0, 0.0, 0.0, 0.0, 0.0, 0.0, 0.0, 0.0, 0.0, 0.0, 0.0, 0.0, 0.0, 0.0, 0.0, 0.0, 0.0, 0.0, 0.0, 0.0, 0.0, 0.0, 0.0, 0.0, 0.0, 0.0, 0.0, 0.0, 0.0, 0.0, 0.0, 0.0, 0.0, 0.0, 0.0, 0.0, 0.0, 0.0, 0.0, 0.0, 0.0, 0.0, 0.0, 0.0, 0.0, 0.0, 0.0, 0.0, 0.0, 0.0, 0.0, 0.0, 0.0, 0.0, 0.0, 0.0, 0.0, 0.0, 0.0, 0.0, 0.0, 0.0, 0.0, 0.0, 0.0, 0.0, 0.0, 0.0, 0.0, 0.0, 0.0, 0.0, 0.0, 0.0, 0.0, 0.0, 0.0, 0.0, 0.0, 0.0, 0.0, 0.0, 0.0, 0.0, 0.0, 0.0, 0.0, 0.0, 0.0, 0.0, 0.0, 0.0, 0.0, 0.0, 0.0, 0.0, 0.0, 0.0, 0.0, 0.0, 0.0, 0.0, 0.0, 0.0, 0.0, 0.0, 0.0, 0.0, 0.0, 0.0, 0.0, 0.0, 0.0, 0.0, 0.0, 0.0, 0.0, 0.0, 0.0, 0.0, 0.0, 0.0, 0.0, 0.0, 0.0, 0.0, 0.0, 0.0, 0.0, 0.0, 0.0, 0.0, 0.0, 0.0, 0.0, 0.0, 0.0, 0.0, 0.0, 0.0, 0.0, 0.0, 0.0, 0.0, 0.0, 0.0, 0.0, 0.0, 0.0, 0.0, 0.0, 0.0, 0.0, 0.0, 0.0, 0.0, 0.0, 0.0, 0.0, 0.0, 0.0, 0.0, 0.0, 0.0, 0.0, 0.0, 0.0, 0.0, 0.0, 0.0, 0.0, 0.0, 0.0, 0.0, 0.0, 0.0, 0.0, 0.0, 0.0, 0.0, 0.0, 0.0, 0.0, 0.0, 0.0, 0.0, 0.0, 0.0, 0.0, 0.0, 0.0, 0.0, 0.0, 0.0, 0.0, 0.0, 0.0, 0.0, 0.0, 0.0, 0.0, 0.0, 0.0, 0.0, 0.0, 0.0, 0.0, 0.0, 0.0, 0.0, 0.0, 0.0, 0.0, 0.0, 0.0, 0.0, 0.0, 0.0, 0.0, 0.0, 0.0, 0.0, 0.0, 0.0, 0.0, 0.0, 0.0, 0.0, 0.0, 0.0, 0.0, 0.0, 0.0, 0.0, 0.0, 0.0, 0.0, 0.0, 0.0, 0.0, 0.0, 0.0, 0.0, 0.0, 0.0, 0.0, 0.0, 0.0, 0.0, 0.0, 0.0, 0.0, 0.0, 0.0, 0.0, 0.0, 0.0, 0.0, 0.0, 0.0, 0.0, 0.0, 0.0, 0.0, 0.0, 0.0, 0.0, 0.0, 0.0, 0.0, 0.0, 0.0, 0.0, 0.0, 0.0, 0.0, 0.0, 0.0, 0.0, 0.0, 0.0, 0.0, 0.0, 0.0, 0.0, 0.0, 0.0, 0.0, 0.0, 0.0, 0.0, 0.0, 0.0, 0.0, 0.0, 0.0, 0.0, 0.0, 0.0, 0.0, 0.0, 0.0, 0.0, 0.0, 0.0, 0.0, 0.0, 0.0, 0.0, 0.0, 0.0, 0.0, 0.0, 0.0, 0.0, 0.0, 0.0, 0.0, 0.0, 0.0, 0.0, 0.0, 0.0, 0.0, 0.0, 0.0, 0.0, 0.0, 0.0, 0.0, 0.0, 0.0, 0.0, 0.0, 0.0, 0.0, 0.0, 0.0, 0.0, 0.0, 0.0, 0.0, 0.0, 0.0, 0.0, 0.0, 0.0, 0.0, 0.0, 0.0, 0.0, 0.0, 0.0, 0.0, 0.0, 0.0, 0.0, 0.0, 0.0, 0.0, 0.0, 0.0, 0.0, 0.0, 0.0, 0.0, 0.0, 0.0, 0.0, 0.0, 0.0, 0.0, 0.0, 0.0, 0.0, 0.0, 0.0, 0.0, 0.0, 0.0, 0.0, 0.0, 0.0, 0.0, 0.0, 0.0, 0.0, 0.0, 0.0, 0.0, 0.0, 0.0, 0.0, 0.0, 0.0, 0.0, 0.0, 0.0, 0.0, 0.0, 0.0, 0.0, 0.0, 0.0, 0.0, 0.0, 0.0, 0.0, 0.0, 0.0, 0.0, 0.0, 0.0, 0.0, 0.0, 0.0, 0.0, 0.0, 0.0, 0.0, 0.0, 0.0, 0.0, 0.0, 0.0, 0.0, 0.0, 0.0, 0.0, 0.0, 0.0, 0.0, 0.0, 0.0, 0.0, 0.0, 0.0, 0.0, 0.0, 0.0, 0.0, 0.0, 0.0, 0.0, 0.0, 0.0, 0.0, 0.0, 0.0, 0.0, 0.0, 0.0, 0.0, 0.0, 0.0, 0.0, 0.0, 0.0, 0.0, 0.0, 0.0, 0.0, 0.0, 0.0, 0.0, 0.0, 0.0, 0.0, 0.0, 0.0, 0.0, 0.0, 0.0, 0.0, 0.0, 0.0, 0.0, 0.0, 0.0, 0.0, 0.0, 0.0, 0.0, 0.0, 0.0, 0.0, 0.0, 0.0, 0.0, 0.0, 0.0, 0.0, 0.0, 0.0, 0.0, 0.0, 0.0, 0.0, 0.0, 0.0, 0.0, 0.0, 0.0, 0.0, 0.0, 0.0, 0.0, 0.0, 0.0, 0.0, 0.0, 0.0, 0.0, 0.0, 0.0, 0.0, 0.0, 0.0, 0.0, 0.0, 0.0, 0.0, 0.0, 0.0, 0.0, 0.0, 0.0, 0.0, 0.0, 0.0, 0.0, 0.0, 0.0, 0.0, 0.0, 0.0, 0.0, 0.0, 0.0, 0.0, 0.0, 0.0, 0.0, 0.0, 0.0, 0.0, 0.0, 0.0, 0.0, 0.0, 0.0, 0.0, 0.0, 0.0, 0.0, 0.0, 0.0, 0.0, 0.0, 0.0, 0.0, 0.0, 0.0, 0.0, 0.0, 0.0, 0.0, 0.0, 0.0, 0.0, 0.0, 0.0, 0.0, 0.0, 0.0, 0.0, 0.0, 0.0, 0.0, 0.0, 0.0, 0.0, 0.0, 0.0, 0.0, 0.0, 0.0, 0.0, 0.0, 0.0, 0.0, 0.0, 0.0, 0.0, 0.0, 0.0, 0.0, 0.0, 0.0, 0.0, 0.0, 0.0, 0.0, 0.0, 0.0, 0.0, 0.0, 0.0, 0.0, 0.0, 0.0, 0.0, 0.0, 0.0, 0.0, 0.0, 0.0, 0.0, 0.0, 0.0, 0.0, 0.0, 0.0, 0.0, 0.0, 0.0, 0.0, 0.0, 0.0, 0.0, 0.0, 0.0, 0.0, 0.0, 0.0, 0.0, 0.0, 0.0, 0.0, 0.0, 0.0, 0.0, 0.0, 0.0, 0.0, 0.0, 0.0, 0.0, 0.0])
me_circle_001.update()

# ---- objects
ob_valve = bpy.data.objects.new('Valve', me_circle)
ob_stick = bpy.data.objects.new('Stick', me_circle_001)

# ---- transforms, parenting, visibility, modifiers, constraints
ob_valve.location = (0.0, 0.0, 0.0)
ob_valve.rotation_euler = (1.571, -0.0, 0.0)
ob_stick.location = (0.0, 0.0, 0.0)
ob_stick.rotation_euler = (1.571, -0.0, 0.0)

# ---- collection membership
col_collection.objects.link(ob_valve)
col_collection.objects.link(ob_stick)

# ---- scene / render settings (as saved in the file)
scene.frame_start = 1; scene.frame_end = 250; scene.frame_set(204)
scene.render.engine = 'BLENDER_EEVEE_NEXT'
scene.render.bake_bias = 0.0
scene.render.bake_samples = 0
scene.view_settings.view_transform = 'Standard'
bpy.context.view_layer.update()

# ---- added for rendering (the .blend has no active camera and no usable light): camera, sun
cam_auto = bpy.data.cameras.new('AutoCamera')
cam_auto.lens = 50.0
cam_auto.sensor_width = 36.0
cam_auto.clip_end = 1000.0
ob_auto_camera = bpy.data.objects.new('AutoCamera', cam_auto)
scene.collection.objects.link(ob_auto_camera)
ob_auto_camera.location = (2.81218, -3.29205, 2.24974)
ob_auto_camera.rotation_euler = (1.09748, -7.21219e-08, 0.694738)
scene.camera = ob_auto_camera
light_auto_sun = bpy.data.lights.new('AutoSun', 'SUN')
light_auto_sun.energy = 3.0
light_auto_sun.angle = 0.0523599
ob_auto_sun = bpy.data.objects.new('AutoSun', light_auto_sun)
scene.collection.objects.link(ob_auto_sun)
ob_auto_sun.rotation_euler = (0.872665, 0.174533, 0.523599)
bpy.context.view_layer.update()
